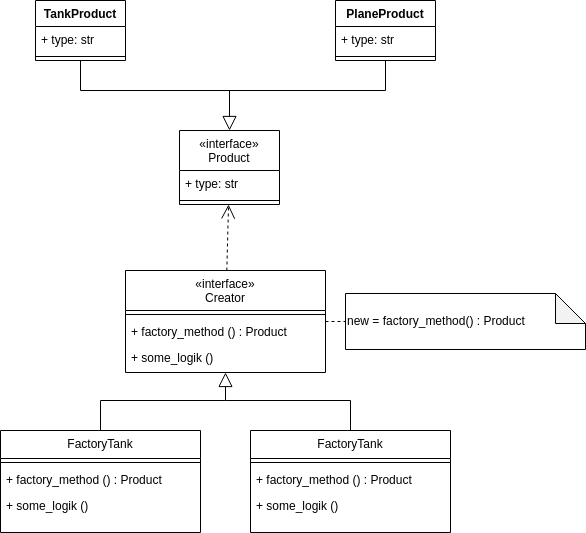

The diagram above was exported from draw.io. Its source (the exported page's mxGraphModel, read from the mxfile embedded in the PNG):
<mxGraphModel dx="1364" dy="775" grid="1" gridSize="10" guides="1" tooltips="1" connect="1" arrows="1" fold="1" page="1" pageScale="1" pageWidth="827" pageHeight="1169" math="0" shadow="0">
  <root>
    <mxCell id="WIyWlLk6GJQsqaUBKTNV-0" />
    <mxCell id="WIyWlLk6GJQsqaUBKTNV-1" parent="WIyWlLk6GJQsqaUBKTNV-0" />
    <mxCell id="zkfFHV4jXpPFQw0GAbJ--17" value="«interface»&#10;Creator&#10;" style="swimlane;fontStyle=0;align=center;verticalAlign=top;childLayout=stackLayout;horizontal=1;startSize=40;horizontalStack=0;resizeParent=1;resizeLast=0;collapsible=1;marginBottom=0;rounded=0;shadow=0;strokeWidth=1;" parent="WIyWlLk6GJQsqaUBKTNV-1" vertex="1">
      <mxGeometry x="360" y="310" width="200" height="102" as="geometry">
        <mxRectangle x="550" y="140" width="160" height="26" as="alternateBounds" />
      </mxGeometry>
    </mxCell>
    <mxCell id="zkfFHV4jXpPFQw0GAbJ--23" value="" style="line;html=1;strokeWidth=1;align=left;verticalAlign=middle;spacingTop=-1;spacingLeft=3;spacingRight=3;rotatable=0;labelPosition=right;points=[];portConstraint=eastwest;" parent="zkfFHV4jXpPFQw0GAbJ--17" vertex="1">
      <mxGeometry y="40" width="200" height="8" as="geometry" />
    </mxCell>
    <mxCell id="zkfFHV4jXpPFQw0GAbJ--24" value="+ factory_method () : Product" style="text;align=left;verticalAlign=top;spacingLeft=4;spacingRight=4;overflow=hidden;rotatable=0;points=[[0,0.5],[1,0.5]];portConstraint=eastwest;" parent="zkfFHV4jXpPFQw0GAbJ--17" vertex="1">
      <mxGeometry y="48" width="200" height="26" as="geometry" />
    </mxCell>
    <mxCell id="EdVBV2xrkNSvhdvi7-qg-2" value="+ some_logik ()" style="text;align=left;verticalAlign=top;spacingLeft=4;spacingRight=4;overflow=hidden;rotatable=0;points=[[0,0.5],[1,0.5]];portConstraint=eastwest;" parent="zkfFHV4jXpPFQw0GAbJ--17" vertex="1">
      <mxGeometry y="74" width="200" height="26" as="geometry" />
    </mxCell>
    <mxCell id="EdVBV2xrkNSvhdvi7-qg-16" value="" style="endArrow=block;endFill=0;endSize=12;html=1;rounded=0;" parent="WIyWlLk6GJQsqaUBKTNV-1" source="fOM3vLOP5rhWcy-8KAc6-7" target="zkfFHV4jXpPFQw0GAbJ--17" edge="1">
      <mxGeometry width="160" relative="1" as="geometry">
        <mxPoint x="335" y="582" as="sourcePoint" />
        <mxPoint x="355" y="560" as="targetPoint" />
        <Array as="points">
          <mxPoint x="335" y="440" />
          <mxPoint x="460" y="440" />
        </Array>
      </mxGeometry>
    </mxCell>
    <mxCell id="EdVBV2xrkNSvhdvi7-qg-25" value="&lt;span style=&quot;font-weight: normal;&quot;&gt;«interface»&lt;br&gt;Product&lt;/span&gt;" style="swimlane;fontStyle=1;align=center;verticalAlign=top;childLayout=stackLayout;horizontal=1;startSize=40;horizontalStack=0;resizeParent=1;resizeParentMax=0;resizeLast=0;collapsible=1;marginBottom=0;whiteSpace=wrap;html=1;" parent="WIyWlLk6GJQsqaUBKTNV-1" vertex="1">
      <mxGeometry x="414" y="170" width="100" height="74" as="geometry" />
    </mxCell>
    <mxCell id="EdVBV2xrkNSvhdvi7-qg-26" value="+ type: str" style="text;strokeColor=none;fillColor=none;align=left;verticalAlign=top;spacingLeft=4;spacingRight=4;overflow=hidden;rotatable=0;points=[[0,0.5],[1,0.5]];portConstraint=eastwest;whiteSpace=wrap;html=1;" parent="EdVBV2xrkNSvhdvi7-qg-25" vertex="1">
      <mxGeometry y="40" width="100" height="26" as="geometry" />
    </mxCell>
    <mxCell id="EdVBV2xrkNSvhdvi7-qg-27" value="" style="line;strokeWidth=1;fillColor=none;align=left;verticalAlign=middle;spacingTop=-1;spacingLeft=3;spacingRight=3;rotatable=0;labelPosition=right;points=[];portConstraint=eastwest;strokeColor=inherit;" parent="EdVBV2xrkNSvhdvi7-qg-25" vertex="1">
      <mxGeometry y="66" width="100" height="8" as="geometry" />
    </mxCell>
    <mxCell id="EdVBV2xrkNSvhdvi7-qg-33" value="TankProduct" style="swimlane;fontStyle=1;align=center;verticalAlign=top;childLayout=stackLayout;horizontal=1;startSize=26;horizontalStack=0;resizeParent=1;resizeParentMax=0;resizeLast=0;collapsible=1;marginBottom=0;whiteSpace=wrap;html=1;" parent="WIyWlLk6GJQsqaUBKTNV-1" vertex="1">
      <mxGeometry x="270" y="40" width="90" height="60" as="geometry" />
    </mxCell>
    <mxCell id="fOM3vLOP5rhWcy-8KAc6-1" value="+ type: str" style="text;strokeColor=none;fillColor=none;align=left;verticalAlign=top;spacingLeft=4;spacingRight=4;overflow=hidden;rotatable=0;points=[[0,0.5],[1,0.5]];portConstraint=eastwest;whiteSpace=wrap;html=1;" vertex="1" parent="EdVBV2xrkNSvhdvi7-qg-33">
      <mxGeometry y="26" width="90" height="26" as="geometry" />
    </mxCell>
    <mxCell id="EdVBV2xrkNSvhdvi7-qg-35" value="" style="line;strokeWidth=1;fillColor=none;align=left;verticalAlign=middle;spacingTop=-1;spacingLeft=3;spacingRight=3;rotatable=0;labelPosition=right;points=[];portConstraint=eastwest;strokeColor=inherit;" parent="EdVBV2xrkNSvhdvi7-qg-33" vertex="1">
      <mxGeometry y="52" width="90" height="8" as="geometry" />
    </mxCell>
    <mxCell id="EdVBV2xrkNSvhdvi7-qg-37" value="PlaneProduct" style="swimlane;fontStyle=1;align=center;verticalAlign=top;childLayout=stackLayout;horizontal=1;startSize=26;horizontalStack=0;resizeParent=1;resizeParentMax=0;resizeLast=0;collapsible=1;marginBottom=0;whiteSpace=wrap;html=1;" parent="WIyWlLk6GJQsqaUBKTNV-1" vertex="1">
      <mxGeometry x="570" y="40" width="100" height="60" as="geometry" />
    </mxCell>
    <mxCell id="fOM3vLOP5rhWcy-8KAc6-0" value="+ type: str" style="text;strokeColor=none;fillColor=none;align=left;verticalAlign=top;spacingLeft=4;spacingRight=4;overflow=hidden;rotatable=0;points=[[0,0.5],[1,0.5]];portConstraint=eastwest;whiteSpace=wrap;html=1;" vertex="1" parent="EdVBV2xrkNSvhdvi7-qg-37">
      <mxGeometry y="26" width="100" height="26" as="geometry" />
    </mxCell>
    <mxCell id="EdVBV2xrkNSvhdvi7-qg-39" value="" style="line;strokeWidth=1;fillColor=none;align=left;verticalAlign=middle;spacingTop=-1;spacingLeft=3;spacingRight=3;rotatable=0;labelPosition=right;points=[];portConstraint=eastwest;strokeColor=inherit;" parent="EdVBV2xrkNSvhdvi7-qg-37" vertex="1">
      <mxGeometry y="52" width="100" height="8" as="geometry" />
    </mxCell>
    <mxCell id="EdVBV2xrkNSvhdvi7-qg-43" value="" style="endArrow=block;endFill=0;endSize=12;html=1;rounded=0;" parent="WIyWlLk6GJQsqaUBKTNV-1" source="EdVBV2xrkNSvhdvi7-qg-37" target="EdVBV2xrkNSvhdvi7-qg-25" edge="1">
      <mxGeometry width="160" relative="1" as="geometry">
        <mxPoint x="340" y="372" as="sourcePoint" />
        <mxPoint x="340" y="438" as="targetPoint" />
        <Array as="points">
          <mxPoint x="620" y="130" />
          <mxPoint x="464" y="130" />
        </Array>
      </mxGeometry>
    </mxCell>
    <mxCell id="EdVBV2xrkNSvhdvi7-qg-80" value="" style="endArrow=open;endFill=1;endSize=12;html=1;rounded=0;dashed=1;" parent="WIyWlLk6GJQsqaUBKTNV-1" target="EdVBV2xrkNSvhdvi7-qg-25" edge="1" source="zkfFHV4jXpPFQw0GAbJ--17">
      <mxGeometry width="160" relative="1" as="geometry">
        <mxPoint x="45" y="-40" as="sourcePoint" />
        <mxPoint x="170" y="13" as="targetPoint" />
        <Array as="points" />
      </mxGeometry>
    </mxCell>
    <mxCell id="fOM3vLOP5rhWcy-8KAc6-6" value="" style="endArrow=none;html=1;rounded=0;" edge="1" parent="WIyWlLk6GJQsqaUBKTNV-1" target="EdVBV2xrkNSvhdvi7-qg-33">
      <mxGeometry width="50" height="50" relative="1" as="geometry">
        <mxPoint x="470" y="130" as="sourcePoint" />
        <mxPoint x="415" y="140" as="targetPoint" />
        <Array as="points">
          <mxPoint x="315" y="130" />
        </Array>
      </mxGeometry>
    </mxCell>
    <mxCell id="fOM3vLOP5rhWcy-8KAc6-7" value="FactoryTank" style="swimlane;fontStyle=0;align=center;verticalAlign=top;childLayout=stackLayout;horizontal=1;startSize=28;horizontalStack=0;resizeParent=1;resizeLast=0;collapsible=1;marginBottom=0;rounded=0;shadow=0;strokeWidth=1;" vertex="1" parent="WIyWlLk6GJQsqaUBKTNV-1">
      <mxGeometry x="235" y="470" width="200" height="102" as="geometry">
        <mxRectangle x="550" y="140" width="160" height="26" as="alternateBounds" />
      </mxGeometry>
    </mxCell>
    <mxCell id="fOM3vLOP5rhWcy-8KAc6-8" value="" style="line;html=1;strokeWidth=1;align=left;verticalAlign=middle;spacingTop=-1;spacingLeft=3;spacingRight=3;rotatable=0;labelPosition=right;points=[];portConstraint=eastwest;" vertex="1" parent="fOM3vLOP5rhWcy-8KAc6-7">
      <mxGeometry y="28" width="200" height="8" as="geometry" />
    </mxCell>
    <mxCell id="fOM3vLOP5rhWcy-8KAc6-9" value="+ factory_method () : Product" style="text;align=left;verticalAlign=top;spacingLeft=4;spacingRight=4;overflow=hidden;rotatable=0;points=[[0,0.5],[1,0.5]];portConstraint=eastwest;" vertex="1" parent="fOM3vLOP5rhWcy-8KAc6-7">
      <mxGeometry y="36" width="200" height="26" as="geometry" />
    </mxCell>
    <mxCell id="fOM3vLOP5rhWcy-8KAc6-10" value="+ some_logik ()" style="text;align=left;verticalAlign=top;spacingLeft=4;spacingRight=4;overflow=hidden;rotatable=0;points=[[0,0.5],[1,0.5]];portConstraint=eastwest;" vertex="1" parent="fOM3vLOP5rhWcy-8KAc6-7">
      <mxGeometry y="62" width="200" height="26" as="geometry" />
    </mxCell>
    <mxCell id="fOM3vLOP5rhWcy-8KAc6-15" value="FactoryTank" style="swimlane;fontStyle=0;align=center;verticalAlign=top;childLayout=stackLayout;horizontal=1;startSize=28;horizontalStack=0;resizeParent=1;resizeLast=0;collapsible=1;marginBottom=0;rounded=0;shadow=0;strokeWidth=1;" vertex="1" parent="WIyWlLk6GJQsqaUBKTNV-1">
      <mxGeometry x="485" y="470" width="200" height="102" as="geometry">
        <mxRectangle x="550" y="140" width="160" height="26" as="alternateBounds" />
      </mxGeometry>
    </mxCell>
    <mxCell id="fOM3vLOP5rhWcy-8KAc6-16" value="" style="line;html=1;strokeWidth=1;align=left;verticalAlign=middle;spacingTop=-1;spacingLeft=3;spacingRight=3;rotatable=0;labelPosition=right;points=[];portConstraint=eastwest;" vertex="1" parent="fOM3vLOP5rhWcy-8KAc6-15">
      <mxGeometry y="28" width="200" height="8" as="geometry" />
    </mxCell>
    <mxCell id="fOM3vLOP5rhWcy-8KAc6-17" value="+ factory_method () : Product" style="text;align=left;verticalAlign=top;spacingLeft=4;spacingRight=4;overflow=hidden;rotatable=0;points=[[0,0.5],[1,0.5]];portConstraint=eastwest;" vertex="1" parent="fOM3vLOP5rhWcy-8KAc6-15">
      <mxGeometry y="36" width="200" height="26" as="geometry" />
    </mxCell>
    <mxCell id="fOM3vLOP5rhWcy-8KAc6-18" value="+ some_logik ()" style="text;align=left;verticalAlign=top;spacingLeft=4;spacingRight=4;overflow=hidden;rotatable=0;points=[[0,0.5],[1,0.5]];portConstraint=eastwest;" vertex="1" parent="fOM3vLOP5rhWcy-8KAc6-15">
      <mxGeometry y="62" width="200" height="26" as="geometry" />
    </mxCell>
    <mxCell id="fOM3vLOP5rhWcy-8KAc6-19" value="" style="endArrow=none;html=1;rounded=0;" edge="1" parent="WIyWlLk6GJQsqaUBKTNV-1" target="fOM3vLOP5rhWcy-8KAc6-15">
      <mxGeometry width="50" height="50" relative="1" as="geometry">
        <mxPoint x="460" y="440" as="sourcePoint" />
        <mxPoint x="455" y="620" as="targetPoint" />
        <Array as="points">
          <mxPoint x="585" y="440" />
        </Array>
      </mxGeometry>
    </mxCell>
    <mxCell id="fOM3vLOP5rhWcy-8KAc6-20" value="new = factory_method() : Product" style="shape=note;whiteSpace=wrap;html=1;backgroundOutline=1;darkOpacity=0.05;align=left;" vertex="1" parent="WIyWlLk6GJQsqaUBKTNV-1">
      <mxGeometry x="580" y="333" width="240" height="56" as="geometry" />
    </mxCell>
    <mxCell id="fOM3vLOP5rhWcy-8KAc6-21" value="" style="endArrow=none;dashed=1;html=1;rounded=0;" edge="1" parent="WIyWlLk6GJQsqaUBKTNV-1" source="zkfFHV4jXpPFQw0GAbJ--17" target="fOM3vLOP5rhWcy-8KAc6-20">
      <mxGeometry width="50" height="50" relative="1" as="geometry">
        <mxPoint x="400" y="340" as="sourcePoint" />
        <mxPoint x="450" y="290" as="targetPoint" />
      </mxGeometry>
    </mxCell>
  </root>
</mxGraphModel>